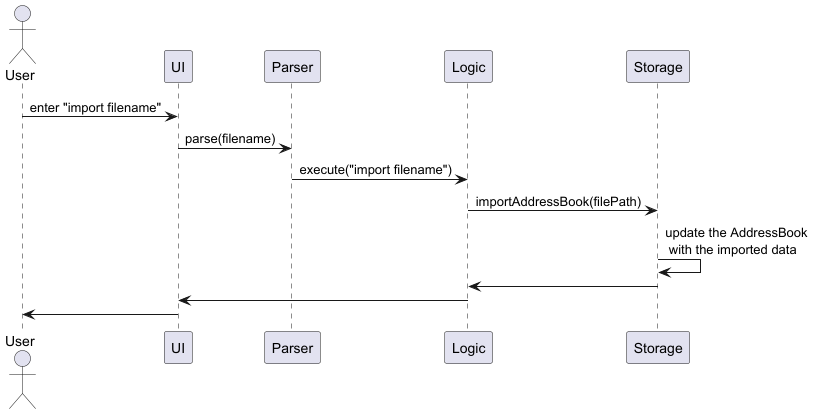

The diagram above was rendered by PlantUML. Its source (embedded in the PNG):
@startuml
actor User
participant "UI" as UI
participant "Parser" as Parser
participant "Logic" as Logic

participant "Storage" as Storage


User -> UI: enter "import filename"
UI -> Parser: parse(filename)
Parser -> Logic: execute("import filename")


Logic -> Storage: importAddressBook(filePath)
Storage -> Storage: update the AddressBook \n with the imported data

Storage -> Logic
Logic -> UI:
UI -> User
@enduml